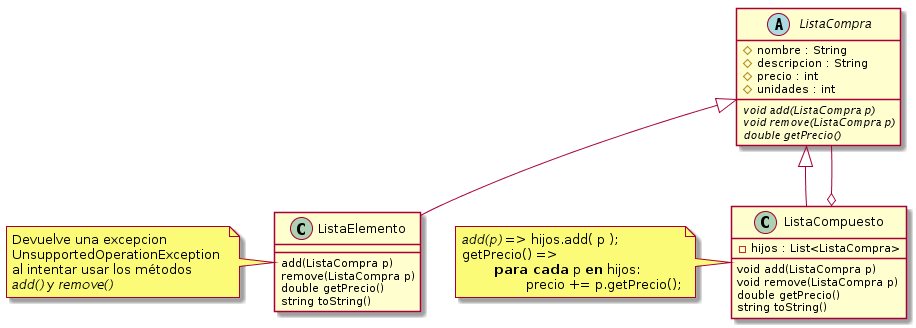

The diagram above was rendered by PlantUML. Its source (embedded in the PNG):
@startuml


abstract class ListaCompra {
	#nombre : String
	#descripcion : String
	#precio : int
	#unidades : int

	{abstract}void add(ListaCompra p)
	{abstract}void remove(ListaCompra p)
	{abstract}double getPrecio()
}


class ListaElemento {
	add(ListaCompra p)
	remove(ListaCompra p)
	double getPrecio()
	string toString()
}
note left
	Devuelve una excepcion 
	UnsupportedOperationException 
	al intentar usar los métodos 
	<i>add()</i> y <i>remove()</i>
end note



class ListaCompuesto {
	-hijos : List<ListaCompra>

	void add(ListaCompra p)
	void remove(ListaCompra p)
	double getPrecio()
	string toString()
}
note left
	<i>add(p)</i> => hijos.add( p );
	getPrecio() => 
		<b>para cada</b> p <b>en</b> hijos:
			precio += p.getPrecio();
end note

ListaCompra <|-down- ListaCompuesto
ListaCompra <|-- ListaElemento

ListaCompuesto o-- ListaCompra

@enduml